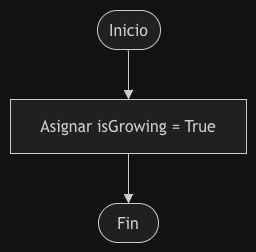

The diagram above was exported from draw.io. Its source (the exported page's mxGraphModel, read from the mxfile embedded in the PNG):
<mxGraphModel dx="2054" dy="1026" grid="1" gridSize="10" guides="1" tooltips="1" connect="1" arrows="1" fold="1" page="1" pageScale="1" pageWidth="827" pageHeight="1169" math="0" shadow="0">
  <root>
    <mxCell id="0" />
    <mxCell id="1" parent="0" />
    <UserObject label="" mermaidData="{&#10;  &quot;data&quot;: &quot;flowchart TD\n    A([Inicio]) --&gt; B[Asignar isGrowing = True]\n    B --&gt; C([Fin])&quot;,&#10;  &quot;config&quot;: null&#10;}" id="LPHS-XGY2vvFK-0sUnRu-13">
      <mxCell connectable="0" parent="1" style="group;transparentBounds=1;editIcon=1;lockedGroup=0;groupPadding=10;" vertex="1">
        <mxGeometry as="geometry" />
      </mxCell>
    </UserObject>
    <UserObject label="Inicio" mermaidId="n:A" mermaidBaseStyle="html=1;rounded=1;whiteSpace=wrap;arcSize=50;strokeWidth=1;fillColor=light-dark(#ECECFF,#1f2020);strokeColor=light-dark(#9370DB,#cccccc);fontColor=light-dark(#333333,#cccccc);fontFamily=Trebuchet MS,Verdana,Arial,sans-serif;fontSize=16;" mermaidBaseValue="Inicio" id="LPHS-XGY2vvFK-0sUnRu-14">
      <mxCell parent="LPHS-XGY2vvFK-0sUnRu-13" style="html=1;rounded=1;whiteSpace=wrap;arcSize=50;strokeWidth=1;fillColor=light-dark(#ECECFF,#1f2020);strokeColor=light-dark(#9370DB,#cccccc);fontColor=light-dark(#333333,#cccccc);fontFamily=Trebuchet MS,Verdana,Arial,sans-serif;fontSize=16;" vertex="1">
        <mxGeometry height="39" width="63" x="117" y="30" as="geometry" />
      </mxCell>
    </UserObject>
    <UserObject label="Asignar isGrowing = True" mermaidId="n:B" mermaidBaseStyle="html=1;whiteSpace=wrap;strokeWidth=1;fillColor=light-dark(#ECECFF,#1f2020);strokeColor=light-dark(#9370DB,#cccccc);fontColor=light-dark(#333333,#cccccc);fontFamily=Trebuchet MS,Verdana,Arial,sans-serif;fontSize=16;" mermaidBaseValue="Asignar isGrowing = True" id="LPHS-XGY2vvFK-0sUnRu-15">
      <mxCell parent="LPHS-XGY2vvFK-0sUnRu-13" style="html=1;whiteSpace=wrap;strokeWidth=1;fillColor=light-dark(#ECECFF,#1f2020);strokeColor=light-dark(#9370DB,#cccccc);fontColor=light-dark(#333333,#cccccc);fontFamily=Trebuchet MS,Verdana,Arial,sans-serif;fontSize=16;" vertex="1">
        <mxGeometry height="54" width="236" x="30" y="119" as="geometry" />
      </mxCell>
    </UserObject>
    <UserObject label="Fin" mermaidId="n:C" mermaidBaseStyle="html=1;rounded=1;whiteSpace=wrap;arcSize=50;strokeWidth=1;fillColor=light-dark(#ECECFF,#1f2020);strokeColor=light-dark(#9370DB,#cccccc);fontColor=light-dark(#333333,#cccccc);fontFamily=Trebuchet MS,Verdana,Arial,sans-serif;fontSize=16;" mermaidBaseValue="Fin" id="LPHS-XGY2vvFK-0sUnRu-16">
      <mxCell parent="LPHS-XGY2vvFK-0sUnRu-13" style="html=1;rounded=1;whiteSpace=wrap;arcSize=50;strokeWidth=1;fillColor=light-dark(#ECECFF,#1f2020);strokeColor=light-dark(#9370DB,#cccccc);fontColor=light-dark(#333333,#cccccc);fontFamily=Trebuchet MS,Verdana,Arial,sans-serif;fontSize=16;" vertex="1">
        <mxGeometry height="39" width="60" x="118" y="223" as="geometry" />
      </mxCell>
    </UserObject>
    <UserObject label="" mermaidId="e:A-&gt;B#0" mermaidBaseStyle="curved=1;startArrow=none;endArrow=block;endSize=7;strokeColor=light-dark(#333333,#cccccc);exitX=0.49;exitY=1;entryX=0.5;entryY=0;" mermaidBaseValue="" id="LPHS-XGY2vvFK-0sUnRu-17">
      <mxCell edge="1" parent="LPHS-XGY2vvFK-0sUnRu-13" source="LPHS-XGY2vvFK-0sUnRu-14" style="curved=1;startArrow=none;endArrow=block;endSize=7;strokeColor=light-dark(#333333,#cccccc);exitX=0.49;exitY=1;entryX=0.5;entryY=0;rounded=0;" target="LPHS-XGY2vvFK-0sUnRu-15">
        <mxGeometry relative="1" as="geometry">
          <Array as="points" />
        </mxGeometry>
      </mxCell>
    </UserObject>
    <UserObject label="" mermaidId="e:B-&gt;C#0" mermaidBaseStyle="curved=1;startArrow=none;endArrow=block;endSize=7;strokeColor=light-dark(#333333,#cccccc);exitX=0.5;exitY=1;entryX=0.5;entryY=0;" mermaidBaseValue="" id="LPHS-XGY2vvFK-0sUnRu-18">
      <mxCell edge="1" parent="LPHS-XGY2vvFK-0sUnRu-13" source="LPHS-XGY2vvFK-0sUnRu-15" style="curved=1;startArrow=none;endArrow=block;endSize=7;strokeColor=light-dark(#333333,#cccccc);exitX=0.5;exitY=1;entryX=0.5;entryY=0;rounded=0;" target="LPHS-XGY2vvFK-0sUnRu-16">
        <mxGeometry relative="1" as="geometry">
          <Array as="points" />
        </mxGeometry>
      </mxCell>
    </UserObject>
  </root>
</mxGraphModel>